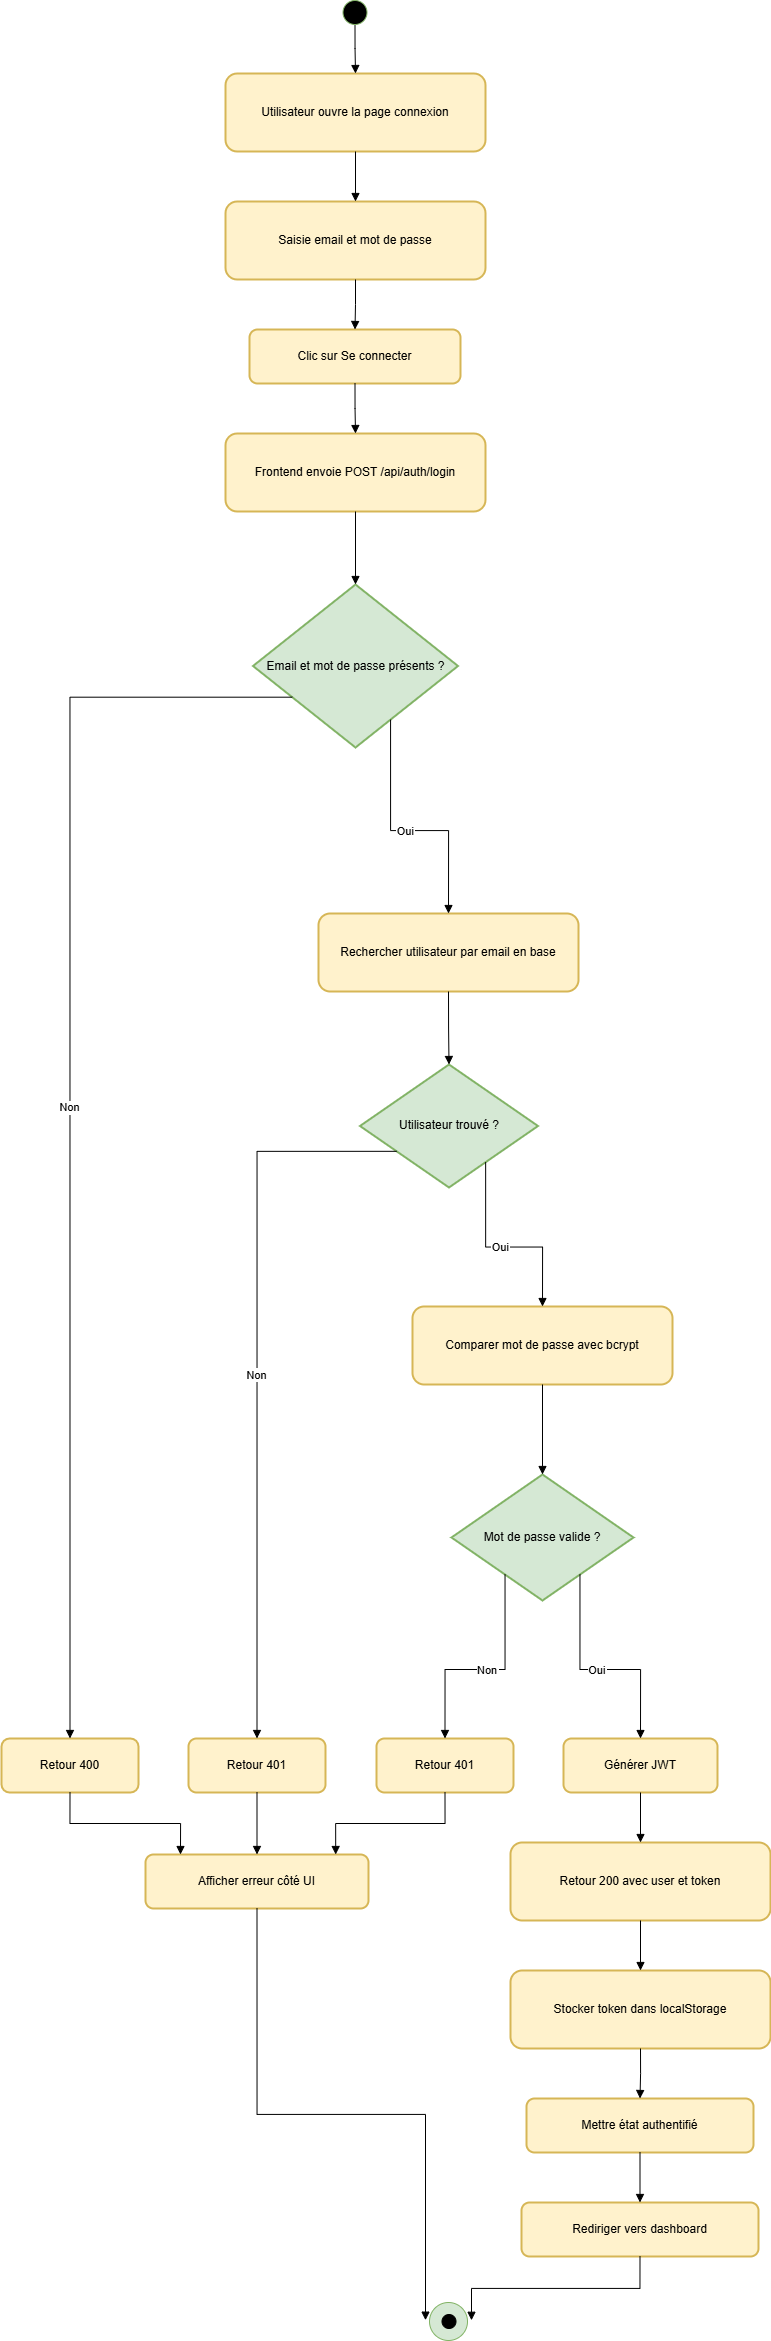

The diagram above was exported from draw.io. Its source (the exported page's mxGraphModel, read from the mxfile embedded in the PNG):
<mxGraphModel dx="1126" dy="643" grid="1" gridSize="10" guides="1" tooltips="1" connect="1" arrows="1" fold="1" page="1" pageScale="1" pageWidth="827" pageHeight="1169" math="0" shadow="0">
  <root>
    <mxCell id="0" />
    <mxCell id="1" parent="0" />
    <mxCell id="j_OKuve4GmNcBSHDzp9Y-2" parent="1" style="whiteSpace=wrap;strokeWidth=2;fillColor=#fff2cc;strokeColor=#d6b656;rounded=1;" value="Utilisateur ouvre la page connexion" vertex="1">
      <mxGeometry height="78" width="260" x="244" y="109" as="geometry" />
    </mxCell>
    <mxCell id="j_OKuve4GmNcBSHDzp9Y-3" parent="1" style="whiteSpace=wrap;strokeWidth=2;fillColor=#fff2cc;strokeColor=#d6b656;rounded=1;" value="Saisie email et mot de passe" vertex="1">
      <mxGeometry height="78" width="260" x="244" y="237" as="geometry" />
    </mxCell>
    <mxCell id="j_OKuve4GmNcBSHDzp9Y-4" parent="1" style="whiteSpace=wrap;strokeWidth=2;fillColor=#fff2cc;strokeColor=#d6b656;rounded=1;" value="Clic sur Se connecter" vertex="1">
      <mxGeometry height="54" width="211" x="268" y="365" as="geometry" />
    </mxCell>
    <mxCell id="j_OKuve4GmNcBSHDzp9Y-5" parent="1" style="whiteSpace=wrap;strokeWidth=2;fillColor=#fff2cc;strokeColor=#d6b656;rounded=1;" value="Frontend envoie POST /api/auth/login" vertex="1">
      <mxGeometry height="78" width="260" x="244" y="469" as="geometry" />
    </mxCell>
    <mxCell id="j_OKuve4GmNcBSHDzp9Y-6" parent="1" style="rhombus;strokeWidth=2;whiteSpace=wrap;fillColor=#d5e8d4;strokeColor=#82b366;" value="Email et mot de passe présents ?" vertex="1">
      <mxGeometry height="163" width="205" x="271.5" y="620" as="geometry" />
    </mxCell>
    <mxCell id="j_OKuve4GmNcBSHDzp9Y-7" parent="1" style="whiteSpace=wrap;strokeWidth=2;fillColor=#fff2cc;strokeColor=#d6b656;rounded=1;" value="Retour 400" vertex="1">
      <mxGeometry height="54" width="137" x="20" y="1774" as="geometry" />
    </mxCell>
    <mxCell id="j_OKuve4GmNcBSHDzp9Y-8" parent="1" style="whiteSpace=wrap;strokeWidth=2;fillColor=#fff2cc;strokeColor=#d6b656;rounded=1;" value="Afficher erreur côté UI" vertex="1">
      <mxGeometry height="54" width="223" x="164" y="1890" as="geometry" />
    </mxCell>
    <mxCell id="j_OKuve4GmNcBSHDzp9Y-10" parent="1" style="whiteSpace=wrap;strokeWidth=2;fillColor=#fff2cc;strokeColor=#d6b656;rounded=1;" value="Rechercher utilisateur par email en base" vertex="1">
      <mxGeometry height="78" width="260" x="337" y="949" as="geometry" />
    </mxCell>
    <mxCell id="j_OKuve4GmNcBSHDzp9Y-11" parent="1" style="rhombus;strokeWidth=2;whiteSpace=wrap;fillColor=#d5e8d4;strokeColor=#82b366;" value="Utilisateur trouvé ?" vertex="1">
      <mxGeometry height="123" width="178" x="378.5" y="1100" as="geometry" />
    </mxCell>
    <mxCell id="j_OKuve4GmNcBSHDzp9Y-12" parent="1" style="whiteSpace=wrap;strokeWidth=2;fillColor=#fff2cc;strokeColor=#d6b656;rounded=1;" value="Retour 401" vertex="1">
      <mxGeometry height="54" width="137" x="207" y="1774" as="geometry" />
    </mxCell>
    <mxCell id="j_OKuve4GmNcBSHDzp9Y-13" parent="1" style="whiteSpace=wrap;strokeWidth=2;fillColor=#fff2cc;strokeColor=#d6b656;rounded=1;" value="Comparer mot de passe avec bcrypt" vertex="1">
      <mxGeometry height="78" width="260" x="431" y="1342" as="geometry" />
    </mxCell>
    <mxCell id="j_OKuve4GmNcBSHDzp9Y-14" parent="1" style="rhombus;strokeWidth=2;whiteSpace=wrap;fillColor=#d5e8d4;strokeColor=#82b366;" value="Mot de passe valide ?" vertex="1">
      <mxGeometry height="126" width="182" x="470" y="1510" as="geometry" />
    </mxCell>
    <mxCell id="j_OKuve4GmNcBSHDzp9Y-15" parent="1" style="whiteSpace=wrap;strokeWidth=2;fillColor=#fff2cc;strokeColor=#d6b656;rounded=1;" value="Retour 401" vertex="1">
      <mxGeometry height="54" width="137" x="395" y="1774" as="geometry" />
    </mxCell>
    <mxCell id="j_OKuve4GmNcBSHDzp9Y-16" parent="1" style="whiteSpace=wrap;strokeWidth=2;fillColor=#fff2cc;strokeColor=#d6b656;rounded=1;" value="Générer JWT" vertex="1">
      <mxGeometry height="54" width="154" x="582" y="1774" as="geometry" />
    </mxCell>
    <mxCell id="j_OKuve4GmNcBSHDzp9Y-17" parent="1" style="whiteSpace=wrap;strokeWidth=2;fillColor=#fff2cc;strokeColor=#d6b656;rounded=1;" value="Retour 200 avec user et token" vertex="1">
      <mxGeometry height="78" width="260" x="529" y="1878" as="geometry" />
    </mxCell>
    <mxCell id="j_OKuve4GmNcBSHDzp9Y-18" parent="1" style="whiteSpace=wrap;strokeWidth=2;fillColor=#fff2cc;strokeColor=#d6b656;rounded=1;" value="Stocker token dans localStorage" vertex="1">
      <mxGeometry height="78" width="260" x="529" y="2006" as="geometry" />
    </mxCell>
    <mxCell id="j_OKuve4GmNcBSHDzp9Y-19" parent="1" style="whiteSpace=wrap;strokeWidth=2;fillColor=#fff2cc;strokeColor=#d6b656;rounded=1;" value="Mettre état authentifié" vertex="1">
      <mxGeometry height="54" width="227" x="545" y="2134" as="geometry" />
    </mxCell>
    <mxCell id="j_OKuve4GmNcBSHDzp9Y-20" parent="1" style="whiteSpace=wrap;strokeWidth=2;fillColor=#fff2cc;strokeColor=#d6b656;rounded=1;" value="Rediriger vers dashboard" vertex="1">
      <mxGeometry height="54" width="237" x="540" y="2238" as="geometry" />
    </mxCell>
    <mxCell id="j_OKuve4GmNcBSHDzp9Y-21" edge="1" parent="1" style="startArrow=none;endArrow=block;exitX=0.5;exitY=1;entryX=0.5;entryY=0;rounded=0;edgeStyle=orthogonalEdgeStyle;" target="j_OKuve4GmNcBSHDzp9Y-2" value="">
      <mxGeometry relative="1" as="geometry">
        <mxPoint x="373.5000000000002" y="59.00000000000006" as="sourcePoint" />
      </mxGeometry>
    </mxCell>
    <mxCell id="j_OKuve4GmNcBSHDzp9Y-22" edge="1" parent="1" source="j_OKuve4GmNcBSHDzp9Y-2" style="startArrow=none;endArrow=block;exitX=0.5;exitY=1;entryX=0.5;entryY=0;rounded=0;edgeStyle=orthogonalEdgeStyle;" target="j_OKuve4GmNcBSHDzp9Y-3" value="">
      <mxGeometry relative="1" as="geometry" />
    </mxCell>
    <mxCell id="j_OKuve4GmNcBSHDzp9Y-23" edge="1" parent="1" source="j_OKuve4GmNcBSHDzp9Y-3" style="startArrow=none;endArrow=block;exitX=0.5;exitY=1;entryX=0.5;entryY=0;rounded=0;edgeStyle=orthogonalEdgeStyle;" target="j_OKuve4GmNcBSHDzp9Y-4" value="">
      <mxGeometry relative="1" as="geometry" />
    </mxCell>
    <mxCell id="j_OKuve4GmNcBSHDzp9Y-24" edge="1" parent="1" source="j_OKuve4GmNcBSHDzp9Y-4" style="startArrow=none;endArrow=block;exitX=0.5;exitY=1;entryX=0.5;entryY=0;rounded=0;edgeStyle=orthogonalEdgeStyle;" target="j_OKuve4GmNcBSHDzp9Y-5" value="">
      <mxGeometry relative="1" as="geometry" />
    </mxCell>
    <mxCell id="j_OKuve4GmNcBSHDzp9Y-25" edge="1" parent="1" source="j_OKuve4GmNcBSHDzp9Y-5" style="startArrow=none;endArrow=block;exitX=0.5;exitY=1;entryX=0.5;entryY=0;rounded=0;edgeStyle=orthogonalEdgeStyle;" target="j_OKuve4GmNcBSHDzp9Y-6" value="">
      <mxGeometry relative="1" as="geometry" />
    </mxCell>
    <mxCell id="j_OKuve4GmNcBSHDzp9Y-26" edge="1" parent="1" source="j_OKuve4GmNcBSHDzp9Y-6" style="startArrow=none;endArrow=block;exitX=0;exitY=0.81;entryX=0.5;entryY=-0.01;rounded=0;edgeStyle=orthogonalEdgeStyle;" target="j_OKuve4GmNcBSHDzp9Y-7" value="Non">
      <mxGeometry relative="1" as="geometry" />
    </mxCell>
    <mxCell id="j_OKuve4GmNcBSHDzp9Y-27" edge="1" parent="1" source="j_OKuve4GmNcBSHDzp9Y-7" style="startArrow=none;endArrow=block;exitX=0.5;exitY=0.99;entryX=0.15;entryY=-0.01;rounded=0;edgeStyle=orthogonalEdgeStyle;" target="j_OKuve4GmNcBSHDzp9Y-8" value="">
      <mxGeometry relative="1" as="geometry" />
    </mxCell>
    <mxCell id="j_OKuve4GmNcBSHDzp9Y-28" edge="1" parent="1" source="j_OKuve4GmNcBSHDzp9Y-8" style="startArrow=none;endArrow=block;exitX=0.5;exitY=0.99;entryX=0;entryY=0.35;rounded=0;edgeStyle=orthogonalEdgeStyle;" value="">
      <mxGeometry relative="1" as="geometry">
        <mxPoint x="444" y="2355.65" as="targetPoint" />
      </mxGeometry>
    </mxCell>
    <mxCell id="j_OKuve4GmNcBSHDzp9Y-29" edge="1" parent="1" source="j_OKuve4GmNcBSHDzp9Y-6" style="startArrow=none;endArrow=block;exitX=0.76;exitY=1;entryX=0.5;entryY=0;rounded=0;edgeStyle=orthogonalEdgeStyle;" target="j_OKuve4GmNcBSHDzp9Y-10" value="Oui">
      <mxGeometry relative="1" as="geometry" />
    </mxCell>
    <mxCell id="j_OKuve4GmNcBSHDzp9Y-30" edge="1" parent="1" source="j_OKuve4GmNcBSHDzp9Y-10" style="startArrow=none;endArrow=block;exitX=0.5;exitY=1;entryX=0.5;entryY=0;rounded=0;edgeStyle=orthogonalEdgeStyle;" target="j_OKuve4GmNcBSHDzp9Y-11" value="">
      <mxGeometry relative="1" as="geometry" />
    </mxCell>
    <mxCell id="j_OKuve4GmNcBSHDzp9Y-31" edge="1" parent="1" source="j_OKuve4GmNcBSHDzp9Y-11" style="startArrow=none;endArrow=block;exitX=0;exitY=0.85;entryX=0.5;entryY=-0.01;rounded=0;edgeStyle=orthogonalEdgeStyle;" target="j_OKuve4GmNcBSHDzp9Y-12" value="Non">
      <mxGeometry relative="1" as="geometry" />
    </mxCell>
    <mxCell id="j_OKuve4GmNcBSHDzp9Y-32" edge="1" parent="1" source="j_OKuve4GmNcBSHDzp9Y-12" style="startArrow=none;endArrow=block;exitX=0.5;exitY=0.99;entryX=0.5;entryY=-0.01;rounded=0;edgeStyle=orthogonalEdgeStyle;" target="j_OKuve4GmNcBSHDzp9Y-8" value="">
      <mxGeometry relative="1" as="geometry" />
    </mxCell>
    <mxCell id="j_OKuve4GmNcBSHDzp9Y-33" edge="1" parent="1" source="j_OKuve4GmNcBSHDzp9Y-11" style="startArrow=none;endArrow=block;exitX=0.85;exitY=1;entryX=0.5;entryY=0.01;rounded=0;edgeStyle=orthogonalEdgeStyle;" target="j_OKuve4GmNcBSHDzp9Y-13" value="Oui">
      <mxGeometry relative="1" as="geometry" />
    </mxCell>
    <mxCell id="j_OKuve4GmNcBSHDzp9Y-34" edge="1" parent="1" source="j_OKuve4GmNcBSHDzp9Y-13" style="startArrow=none;endArrow=block;exitX=0.5;exitY=1.01;entryX=0.5;entryY=0;rounded=0;edgeStyle=orthogonalEdgeStyle;" target="j_OKuve4GmNcBSHDzp9Y-14" value="">
      <mxGeometry relative="1" as="geometry" />
    </mxCell>
    <mxCell id="j_OKuve4GmNcBSHDzp9Y-35" edge="1" parent="1" source="j_OKuve4GmNcBSHDzp9Y-14" style="startArrow=none;endArrow=block;exitX=0.15;exitY=1;entryX=0.5;entryY=-0.01;rounded=0;edgeStyle=orthogonalEdgeStyle;" target="j_OKuve4GmNcBSHDzp9Y-15" value="Non">
      <mxGeometry relative="1" as="geometry" />
    </mxCell>
    <mxCell id="j_OKuve4GmNcBSHDzp9Y-36" edge="1" parent="1" source="j_OKuve4GmNcBSHDzp9Y-15" style="startArrow=none;endArrow=block;exitX=0.5;exitY=0.99;entryX=0.86;entryY=-0.01;rounded=0;edgeStyle=orthogonalEdgeStyle;" target="j_OKuve4GmNcBSHDzp9Y-8" value="">
      <mxGeometry relative="1" as="geometry" />
    </mxCell>
    <mxCell id="j_OKuve4GmNcBSHDzp9Y-37" edge="1" parent="1" source="j_OKuve4GmNcBSHDzp9Y-14" style="startArrow=none;endArrow=block;exitX=0.85;exitY=1;entryX=0.5;entryY=-0.01;rounded=0;edgeStyle=orthogonalEdgeStyle;" target="j_OKuve4GmNcBSHDzp9Y-16" value="Oui">
      <mxGeometry relative="1" as="geometry" />
    </mxCell>
    <mxCell id="j_OKuve4GmNcBSHDzp9Y-38" edge="1" parent="1" source="j_OKuve4GmNcBSHDzp9Y-16" style="startArrow=none;endArrow=block;exitX=0.5;exitY=0.99;entryX=0.5;entryY=0;rounded=0;edgeStyle=orthogonalEdgeStyle;" target="j_OKuve4GmNcBSHDzp9Y-17" value="">
      <mxGeometry relative="1" as="geometry" />
    </mxCell>
    <mxCell id="j_OKuve4GmNcBSHDzp9Y-39" edge="1" parent="1" source="j_OKuve4GmNcBSHDzp9Y-17" style="startArrow=none;endArrow=block;exitX=0.5;exitY=1;entryX=0.5;entryY=0;rounded=0;edgeStyle=orthogonalEdgeStyle;" target="j_OKuve4GmNcBSHDzp9Y-18" value="">
      <mxGeometry relative="1" as="geometry" />
    </mxCell>
    <mxCell id="j_OKuve4GmNcBSHDzp9Y-40" edge="1" parent="1" source="j_OKuve4GmNcBSHDzp9Y-18" style="startArrow=none;endArrow=block;exitX=0.5;exitY=1;entryX=0.5;entryY=-0.01;rounded=0;edgeStyle=orthogonalEdgeStyle;" target="j_OKuve4GmNcBSHDzp9Y-19" value="">
      <mxGeometry relative="1" as="geometry" />
    </mxCell>
    <mxCell id="j_OKuve4GmNcBSHDzp9Y-41" edge="1" parent="1" source="j_OKuve4GmNcBSHDzp9Y-19" style="startArrow=none;endArrow=block;exitX=0.5;exitY=0.99;entryX=0.5;entryY=-0.01;rounded=0;edgeStyle=orthogonalEdgeStyle;" target="j_OKuve4GmNcBSHDzp9Y-20" value="">
      <mxGeometry relative="1" as="geometry" />
    </mxCell>
    <mxCell id="j_OKuve4GmNcBSHDzp9Y-42" edge="1" parent="1" source="j_OKuve4GmNcBSHDzp9Y-20" style="startArrow=none;endArrow=block;exitX=0.5;exitY=0.99;entryX=1.01;entryY=0.35;rounded=0;edgeStyle=orthogonalEdgeStyle;" value="">
      <mxGeometry relative="1" as="geometry">
        <mxPoint x="490" y="2355.7647058823527" as="targetPoint" />
      </mxGeometry>
    </mxCell>
    <mxCell id="j_OKuve4GmNcBSHDzp9Y-43" parent="1" style="ellipse;whiteSpace=wrap;html=1;aspect=fixed;fillColor=#000000;strokeColor=#82b366;" value="" vertex="1">
      <mxGeometry height="24" width="24" x="361.5" y="36" as="geometry" />
    </mxCell>
    <mxCell id="j_OKuve4GmNcBSHDzp9Y-44" parent="1" style="ellipse;whiteSpace=wrap;html=1;aspect=fixed;fillColor=#d5e8d4;strokeColor=#82b366;" value="" vertex="1">
      <mxGeometry height="38" width="38" x="448" y="2338" as="geometry" />
    </mxCell>
    <mxCell id="j_OKuve4GmNcBSHDzp9Y-45" parent="1" style="ellipse;whiteSpace=wrap;html=1;aspect=fixed;fillColor=#000000;" value="" vertex="1">
      <mxGeometry height="14" width="14" x="460.5" y="2350" as="geometry" />
    </mxCell>
  </root>
</mxGraphModel>